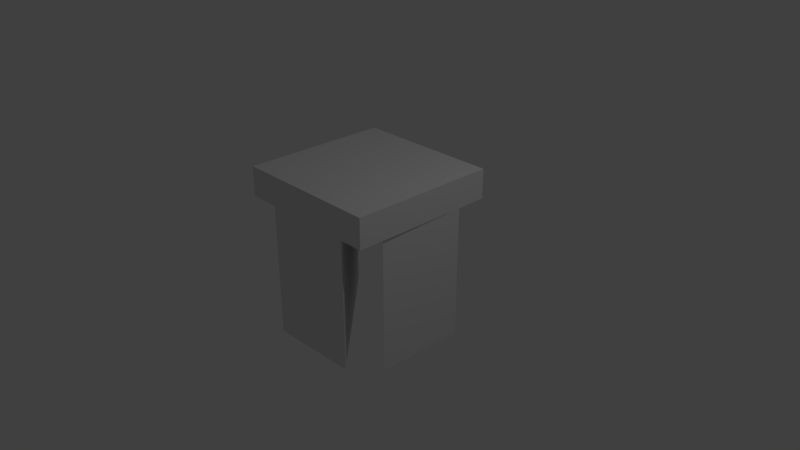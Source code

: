 # Source: two_s_diag.blend  (saved by Blender 2.79.0; exported with 4.5.12 LTS)
import bpy
from mathutils import Matrix  # noqa: F401  (used for matrix-valued properties, if any)

bpy.ops.wm.read_factory_settings(use_empty=True)
scene = bpy.context.scene
scene.name = 'Scene'

# ---- collections
col_collection_1 = bpy.data.collections.new('Collection 1'); scene.collection.children.link(col_collection_1)

# ---- materials (node trees are filled in below, after node groups)
mat_material = bpy.data.materials.new('Material')
mat_material.alpha_threshold = 0.0
mat_material.use_transparent_shadow = False
mat_material.roughness = 0.5
mat_material.line_color = (0.0, 0.0, 0.0, 1.0)

# ---- material node trees

# ---- world
world_world = bpy.data.worlds.new('World'); scene.world = world_world
world_world.color = (0.05088, 0.05088, 0.05088)
world_world.use_sun_shadow = False
world_world.sun_shadow_jitter_overblur = 0.0
world_world.cycles.sampling_method = 'MANUAL'

# ---- cameras
cam_camera = bpy.data.cameras.new('Camera')
cam_camera.clip_end = 100.0
cam_camera.lens = 35.0
cam_camera.sensor_width = 32.0
cam_camera.sensor_height = 18.0
cam_camera.ortho_scale = 7.314
cam_camera.dof.focus_distance = 0.0
cam_camera.dof.aperture_fstop = 128.0

# ---- lights
light_lamp = bpy.data.lights.new('Lamp', 'POINT')
light_lamp.transmission_factor = 0.0
light_lamp.cutoff_distance = 30.0
light_lamp.energy = 100.0
light_lamp.shadow_buffer_clip_start = 1.001
light_lamp.shadow_soft_size = 0.1
light_lamp.shadow_maximum_resolution = 0.006
light_lamp.use_absolute_resolution = True

# ---- meshes
me_cylinder = bpy.data.meshes.new('Cylinder')
me_cylinder.from_pydata([(0.866, -0.5, -1.0), (0.866, -0.5, 1.0), (-0.866, -0.5, -1.0), (-0.866, -0.5, 1.0), (-0.2274, 0.6062, 1.0), (0.2274, 0.6062, 0.5912), (0.2274, 0.6062, 1.0), (-0.2274, 0.6062, -1.0), (0.2274, 0.6062, -1.0)], [], [(0, 1, 3, 2), (1, 6, 4, 3), (2, 3, 4, 7), (6, 5, 8, 7, 4), (8, 5, 6, 1, 0), (7, 8, 0, 2)])
me_cylinder.use_remesh_preserve_volume = False
me_cylinder.use_remesh_preserve_attributes = False
me_cylinder.use_mirror_vertex_groups = False
me_cylinder.update()
me_cube = bpy.data.meshes.new('Cube')
me_cube.from_pydata([(1.0, 1.0, -1.0), (1.0, -1.0, -1.0), (-1.0, -1.0, -1.0), (-1.0, 1.0, -1.0), (1.0, 1.0, 1.0), (1.0, -1.0, 1.0), (-1.0, -1.0, 1.0), (-1.0, 1.0, 1.0)], [], [(0, 1, 2, 3), (4, 7, 6, 5), (0, 4, 5, 1), (1, 5, 6, 2), (2, 6, 7, 3), (4, 0, 3, 7)])
me_cube.materials.append(mat_material)
me_cube.use_remesh_preserve_volume = False
me_cube.use_remesh_preserve_attributes = False
me_cube.use_mirror_vertex_groups = False
me_cube.update()
me_cylinder_001 = bpy.data.meshes.new('Cylinder.001')
me_cylinder_001.from_pydata([(0.866, -0.5, -1.0), (0.866, -0.5, 1.0), (-0.866, -0.5, -1.0), (-0.866, -0.5, 1.0), (-0.2274, 0.6062, -0.5912), (-0.2274, 0.6062, -1.0), (0.2274, 0.6062, 0.5912), (0.2274, 0.6062, -1.0), (-0.2274, 0.6062, 1.0), (0.2274, 0.6062, 1.0)], [], [(0, 1, 3, 2), (1, 9, 8, 3), (2, 3, 8, 4, 5), (9, 6, 7, 5, 4, 8), (7, 6, 9, 1, 0), (5, 7, 0, 2)])
me_cylinder_001.use_remesh_preserve_volume = False
me_cylinder_001.use_remesh_preserve_attributes = False
me_cylinder_001.use_mirror_vertex_groups = False
me_cylinder_001.update()

# ---- objects
ob_cylinder = bpy.data.objects.new('Cylinder', me_cylinder)
ob_cube = bpy.data.objects.new('Cube', me_cube)
ob_lamp = bpy.data.objects.new('Lamp', light_lamp)
ob_camera = bpy.data.objects.new('Camera', cam_camera)
ob_cylinder_001 = bpy.data.objects.new('Cylinder.001', me_cylinder_001)

# ---- transforms, parenting, visibility, modifiers, constraints
ob_cylinder.location = (-0.45, -0.45, 0.0)
ob_cylinder.rotation_euler = (0.0, 0.0, 2.356)
ob_cylinder.scale = (1.3, 0.8, 1.0)
ob_cylinder.lineart.crease_threshold = 0.0
ob_cube.location = (0.0, 0.0, 1.0)
ob_cube.scale = (1.0, 1.0, 0.2)
ob_cube.lock_rotations_4d = False
ob_cube.empty_display_type = 'ARROWS'
ob_cube.lineart.crease_threshold = 0.0
ob_lamp.location = (4.076, 1.005, 5.904)
ob_lamp.rotation_euler = (0.6503, 0.05522, 1.866)
ob_lamp.lock_rotations_4d = False
ob_lamp.empty_display_type = 'ARROWS'
ob_lamp.color = (0.0, 0.0, 0.0, 0.0)
ob_lamp.lineart.crease_threshold = 0.0
ob_camera.location = (7.481, -6.508, 5.344)
ob_camera.rotation_euler = (1.109, 0.0, 0.8149)
ob_camera.lock_rotations_4d = False
ob_camera.empty_display_type = 'ARROWS'
ob_camera.color = (0.0, 0.0, 0.0, 0.0)
ob_camera.display_type = 'WIRE'
ob_camera.lineart.crease_threshold = 0.0
ob_cylinder_001.location = (0.45, 0.45, 0.0)
ob_cylinder_001.rotation_euler = (0.0, 0.0, -0.7854)
ob_cylinder_001.scale = (1.3, 0.8, 1.0)
ob_cylinder_001.lineart.crease_threshold = 0.0

# ---- collection membership
col_collection_1.objects.link(ob_cylinder)
col_collection_1.objects.link(ob_cube)
col_collection_1.objects.link(ob_lamp)
col_collection_1.objects.link(ob_camera)
col_collection_1.objects.link(ob_cylinder_001)

# ---- scene / render settings (as saved in the file)
scene.camera = ob_camera
scene.frame_start = 1; scene.frame_end = 250; scene.frame_set(1)
scene.render.engine = 'BLENDER_EEVEE_NEXT'
scene.render.resolution_percentage = 50
scene.render.dither_intensity = 0.0
scene.cycles.use_denoising = False
scene.cycles.samples = 128
scene.cycles.sampling_pattern = 'TABULATED_SOBOL'
scene.cycles.light_sampling_threshold = 0.0
scene.cycles.use_adaptive_sampling = False
scene.cycles.use_light_tree = False
scene.cycles.blur_glossy = 0.0
scene.cycles.sample_clamp_indirect = 0.0
scene.view_settings.view_transform = 'Standard'
bpy.context.view_layer.update()
